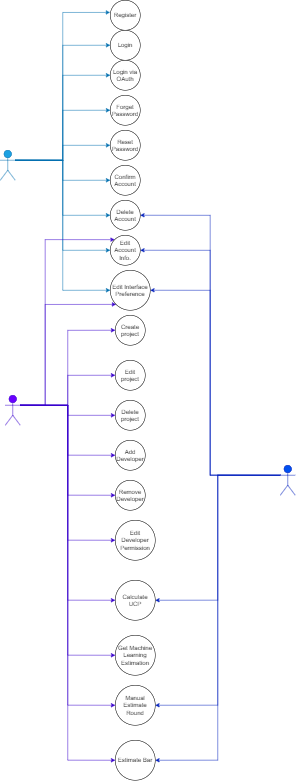

The diagram above was exported from draw.io. Its source (the exported page's mxGraphModel, read from the mxfile embedded in the PNG):
<mxGraphModel dx="3377" dy="1929" grid="1" gridSize="10" guides="1" tooltips="1" connect="1" arrows="1" fold="1" page="1" pageScale="1" pageWidth="850" pageHeight="1100" math="0" shadow="0">
  <root>
    <mxCell id="0" />
    <mxCell id="1" parent="0" />
    <mxCell id="2" style="edgeStyle=orthogonalEdgeStyle;rounded=0;orthogonalLoop=1;jettySize=auto;html=1;exitX=1;exitY=0.3333333333333333;exitDx=0;exitDy=0;exitPerimeter=0;entryX=-0.008;entryY=0.406;entryDx=0;entryDy=0;entryPerimeter=0;fillColor=#1ba1e2;strokeColor=#006EAF;" edge="1" source="11" target="32" parent="1">
      <mxGeometry relative="1" as="geometry" />
    </mxCell>
    <mxCell id="3" style="edgeStyle=orthogonalEdgeStyle;rounded=0;orthogonalLoop=1;jettySize=auto;html=1;exitX=1;exitY=0.3333333333333333;exitDx=0;exitDy=0;exitPerimeter=0;entryX=0;entryY=0.5;entryDx=0;entryDy=0;fillColor=#1ba1e2;strokeColor=#006EAF;" edge="1" source="11" target="33" parent="1">
      <mxGeometry relative="1" as="geometry" />
    </mxCell>
    <mxCell id="4" style="edgeStyle=orthogonalEdgeStyle;rounded=0;orthogonalLoop=1;jettySize=auto;html=1;exitX=1;exitY=0.3333333333333333;exitDx=0;exitDy=0;exitPerimeter=0;entryX=0;entryY=0.5;entryDx=0;entryDy=0;fillColor=#1ba1e2;strokeColor=#006EAF;" edge="1" source="11" target="34" parent="1">
      <mxGeometry relative="1" as="geometry" />
    </mxCell>
    <mxCell id="5" style="edgeStyle=orthogonalEdgeStyle;rounded=0;orthogonalLoop=1;jettySize=auto;html=1;exitX=1;exitY=0.3333333333333333;exitDx=0;exitDy=0;exitPerimeter=0;entryX=0;entryY=0.5;entryDx=0;entryDy=0;fillColor=#1ba1e2;strokeColor=#006EAF;" edge="1" source="11" target="35" parent="1">
      <mxGeometry relative="1" as="geometry" />
    </mxCell>
    <mxCell id="6" style="edgeStyle=orthogonalEdgeStyle;rounded=0;orthogonalLoop=1;jettySize=auto;html=1;exitX=1;exitY=0.3333333333333333;exitDx=0;exitDy=0;exitPerimeter=0;fillColor=#1ba1e2;strokeColor=#006EAF;" edge="1" source="11" target="36" parent="1">
      <mxGeometry relative="1" as="geometry" />
    </mxCell>
    <mxCell id="7" style="edgeStyle=orthogonalEdgeStyle;rounded=0;orthogonalLoop=1;jettySize=auto;html=1;exitX=1;exitY=0.3333333333333333;exitDx=0;exitDy=0;exitPerimeter=0;entryX=0;entryY=0.5;entryDx=0;entryDy=0;fillColor=#1ba1e2;strokeColor=#006EAF;" edge="1" source="11" target="37" parent="1">
      <mxGeometry relative="1" as="geometry" />
    </mxCell>
    <mxCell id="8" style="edgeStyle=orthogonalEdgeStyle;rounded=0;orthogonalLoop=1;jettySize=auto;html=1;exitX=1;exitY=0.3333333333333333;exitDx=0;exitDy=0;exitPerimeter=0;entryX=0;entryY=0.5;entryDx=0;entryDy=0;fillColor=#1ba1e2;strokeColor=#006EAF;" edge="1" source="11" target="38" parent="1">
      <mxGeometry relative="1" as="geometry" />
    </mxCell>
    <mxCell id="9" style="edgeStyle=orthogonalEdgeStyle;rounded=0;orthogonalLoop=1;jettySize=auto;html=1;exitX=1;exitY=0.3333333333333333;exitDx=0;exitDy=0;exitPerimeter=0;entryX=0;entryY=0.5;entryDx=0;entryDy=0;fillColor=#1ba1e2;strokeColor=#006EAF;" edge="1" source="11" target="39" parent="1">
      <mxGeometry relative="1" as="geometry" />
    </mxCell>
    <mxCell id="10" style="edgeStyle=orthogonalEdgeStyle;rounded=0;orthogonalLoop=1;jettySize=auto;html=1;exitX=1;exitY=0.3333333333333333;exitDx=0;exitDy=0;exitPerimeter=0;entryX=0;entryY=0.5;entryDx=0;entryDy=0;fillColor=#1ba1e2;strokeColor=#006EAF;" edge="1" source="11" target="40" parent="1">
      <mxGeometry relative="1" as="geometry">
        <mxPoint x="190" y="430.33333333333337" as="targetPoint" />
      </mxGeometry>
    </mxCell>
    <mxCell id="11" value="USer" style="shape=umlActor;verticalLabelPosition=bottom;verticalAlign=top;html=1;outlineConnect=0;fillColor=#1ba1e2;fontColor=#ffffff;strokeColor=#006EAF;" vertex="1" parent="1">
      <mxGeometry x="70" y="410" width="30" height="60" as="geometry" />
    </mxCell>
    <mxCell id="12" style="edgeStyle=orthogonalEdgeStyle;rounded=0;orthogonalLoop=1;jettySize=auto;html=1;exitX=1;exitY=0.3333333333333333;exitDx=0;exitDy=0;exitPerimeter=0;entryX=0;entryY=0.5;entryDx=0;entryDy=0;fillColor=#6a00ff;strokeColor=#3700CC;" edge="1" source="24" target="41" parent="1">
      <mxGeometry relative="1" as="geometry" />
    </mxCell>
    <mxCell id="13" style="edgeStyle=orthogonalEdgeStyle;rounded=0;orthogonalLoop=1;jettySize=auto;html=1;exitX=1;exitY=0.3333333333333333;exitDx=0;exitDy=0;exitPerimeter=0;entryX=0;entryY=0.5;entryDx=0;entryDy=0;fillColor=#6a00ff;strokeColor=#3700CC;" edge="1" source="24" target="42" parent="1">
      <mxGeometry relative="1" as="geometry" />
    </mxCell>
    <mxCell id="14" style="edgeStyle=orthogonalEdgeStyle;rounded=0;orthogonalLoop=1;jettySize=auto;html=1;exitX=1;exitY=0.3333333333333333;exitDx=0;exitDy=0;exitPerimeter=0;fillColor=#6a00ff;strokeColor=#3700CC;" edge="1" source="24" target="43" parent="1">
      <mxGeometry relative="1" as="geometry" />
    </mxCell>
    <mxCell id="15" style="edgeStyle=orthogonalEdgeStyle;rounded=0;orthogonalLoop=1;jettySize=auto;html=1;exitX=1;exitY=0.3333333333333333;exitDx=0;exitDy=0;exitPerimeter=0;entryX=0;entryY=0.5;entryDx=0;entryDy=0;fillColor=#6a00ff;strokeColor=#3700CC;" edge="1" source="24" target="44" parent="1">
      <mxGeometry relative="1" as="geometry" />
    </mxCell>
    <mxCell id="16" style="edgeStyle=orthogonalEdgeStyle;rounded=0;orthogonalLoop=1;jettySize=auto;html=1;exitX=1;exitY=0.3333333333333333;exitDx=0;exitDy=0;exitPerimeter=0;entryX=0;entryY=0.5;entryDx=0;entryDy=0;fillColor=#6a00ff;strokeColor=#3700CC;" edge="1" source="24" target="45" parent="1">
      <mxGeometry relative="1" as="geometry" />
    </mxCell>
    <mxCell id="17" style="edgeStyle=orthogonalEdgeStyle;rounded=0;orthogonalLoop=1;jettySize=auto;html=1;exitX=1;exitY=0.3333333333333333;exitDx=0;exitDy=0;exitPerimeter=0;entryX=0;entryY=0.5;entryDx=0;entryDy=0;fillColor=#6a00ff;strokeColor=#3700CC;" edge="1" source="24" target="46" parent="1">
      <mxGeometry relative="1" as="geometry" />
    </mxCell>
    <mxCell id="18" style="edgeStyle=orthogonalEdgeStyle;rounded=0;orthogonalLoop=1;jettySize=auto;html=1;exitX=1;exitY=0.3333333333333333;exitDx=0;exitDy=0;exitPerimeter=0;entryX=0;entryY=0.5;entryDx=0;entryDy=0;fillColor=#6a00ff;strokeColor=#3700CC;" edge="1" source="24" target="47" parent="1">
      <mxGeometry relative="1" as="geometry" />
    </mxCell>
    <mxCell id="19" style="edgeStyle=orthogonalEdgeStyle;rounded=0;orthogonalLoop=1;jettySize=auto;html=1;exitX=1;exitY=0.3333333333333333;exitDx=0;exitDy=0;exitPerimeter=0;entryX=0;entryY=0.5;entryDx=0;entryDy=0;fillColor=#6a00ff;strokeColor=#3700CC;" edge="1" source="24" target="48" parent="1">
      <mxGeometry relative="1" as="geometry" />
    </mxCell>
    <mxCell id="20" style="edgeStyle=orthogonalEdgeStyle;rounded=0;orthogonalLoop=1;jettySize=auto;html=1;exitX=1;exitY=0.3333333333333333;exitDx=0;exitDy=0;exitPerimeter=0;entryX=0;entryY=0.5;entryDx=0;entryDy=0;fillColor=#6a00ff;strokeColor=#3700CC;" edge="1" source="24" target="49" parent="1">
      <mxGeometry relative="1" as="geometry" />
    </mxCell>
    <mxCell id="21" style="edgeStyle=orthogonalEdgeStyle;rounded=0;orthogonalLoop=1;jettySize=auto;html=1;exitX=1;exitY=0.3333333333333333;exitDx=0;exitDy=0;exitPerimeter=0;entryX=0;entryY=0.5;entryDx=0;entryDy=0;fillColor=#6a00ff;strokeColor=#3700CC;" edge="1" source="24" target="50" parent="1">
      <mxGeometry relative="1" as="geometry" />
    </mxCell>
    <mxCell id="22" style="edgeStyle=orthogonalEdgeStyle;rounded=0;orthogonalLoop=1;jettySize=auto;html=1;exitX=1;exitY=0.3333333333333333;exitDx=0;exitDy=0;exitPerimeter=0;entryX=0;entryY=0;entryDx=0;entryDy=0;fillColor=#6a00ff;strokeColor=#3700CC;" edge="1" source="24" target="39" parent="1">
      <mxGeometry relative="1" as="geometry">
        <Array as="points">
          <mxPoint x="160" y="920" />
          <mxPoint x="160" y="589" />
        </Array>
      </mxGeometry>
    </mxCell>
    <mxCell id="23" style="edgeStyle=orthogonalEdgeStyle;rounded=0;orthogonalLoop=1;jettySize=auto;html=1;exitX=1;exitY=0.3333333333333333;exitDx=0;exitDy=0;exitPerimeter=0;entryX=0;entryY=1;entryDx=0;entryDy=0;fillColor=#6a00ff;strokeColor=#3700CC;" edge="1" source="24" target="40" parent="1">
      <mxGeometry relative="1" as="geometry">
        <Array as="points">
          <mxPoint x="160" y="920" />
          <mxPoint x="160" y="718" />
        </Array>
      </mxGeometry>
    </mxCell>
    <mxCell id="24" value="Manager" style="shape=umlActor;verticalLabelPosition=bottom;verticalAlign=top;html=1;outlineConnect=0;fillColor=#6a00ff;fontColor=#ffffff;strokeColor=#3700CC;" vertex="1" parent="1">
      <mxGeometry x="80" y="900" width="30" height="60" as="geometry" />
    </mxCell>
    <mxCell id="25" style="edgeStyle=orthogonalEdgeStyle;rounded=0;orthogonalLoop=1;jettySize=auto;html=1;exitX=0;exitY=0.3333333333333333;exitDx=0;exitDy=0;exitPerimeter=0;entryX=1;entryY=0.5;entryDx=0;entryDy=0;fillColor=#0050ef;strokeColor=#001DBC;" edge="1" source="31" target="47" parent="1">
      <mxGeometry relative="1" as="geometry" />
    </mxCell>
    <mxCell id="26" style="edgeStyle=orthogonalEdgeStyle;rounded=0;orthogonalLoop=1;jettySize=auto;html=1;exitX=0;exitY=0.3333333333333333;exitDx=0;exitDy=0;exitPerimeter=0;entryX=1;entryY=0.5;entryDx=0;entryDy=0;fillColor=#0050ef;strokeColor=#001DBC;" edge="1" source="31" target="49" parent="1">
      <mxGeometry relative="1" as="geometry" />
    </mxCell>
    <mxCell id="27" style="edgeStyle=orthogonalEdgeStyle;rounded=0;orthogonalLoop=1;jettySize=auto;html=1;exitX=0;exitY=0.3333333333333333;exitDx=0;exitDy=0;exitPerimeter=0;entryX=1;entryY=0.5;entryDx=0;entryDy=0;fillColor=#0050ef;strokeColor=#001DBC;" edge="1" source="31" target="50" parent="1">
      <mxGeometry relative="1" as="geometry" />
    </mxCell>
    <mxCell id="28" style="edgeStyle=orthogonalEdgeStyle;rounded=0;orthogonalLoop=1;jettySize=auto;html=1;exitX=0;exitY=0.3333333333333333;exitDx=0;exitDy=0;exitPerimeter=0;entryX=1;entryY=0.5;entryDx=0;entryDy=0;fillColor=#0050ef;strokeColor=#001DBC;" edge="1" source="31" target="40" parent="1">
      <mxGeometry relative="1" as="geometry">
        <Array as="points">
          <mxPoint x="490" y="1060" />
          <mxPoint x="490" y="690" />
        </Array>
      </mxGeometry>
    </mxCell>
    <mxCell id="29" style="edgeStyle=orthogonalEdgeStyle;rounded=0;orthogonalLoop=1;jettySize=auto;html=1;exitX=0;exitY=0.3333333333333333;exitDx=0;exitDy=0;exitPerimeter=0;entryX=1;entryY=0.5;entryDx=0;entryDy=0;fillColor=#0050ef;strokeColor=#001DBC;" edge="1" source="31" target="39" parent="1">
      <mxGeometry relative="1" as="geometry" />
    </mxCell>
    <mxCell id="30" style="edgeStyle=orthogonalEdgeStyle;rounded=0;orthogonalLoop=1;jettySize=auto;html=1;exitX=0;exitY=0.3333333333333333;exitDx=0;exitDy=0;exitPerimeter=0;entryX=1;entryY=0.5;entryDx=0;entryDy=0;fillColor=#0050ef;strokeColor=#001DBC;" edge="1" source="31" target="38" parent="1">
      <mxGeometry relative="1" as="geometry" />
    </mxCell>
    <mxCell id="31" value="Developer" style="shape=umlActor;verticalLabelPosition=bottom;verticalAlign=top;html=1;outlineConnect=0;fillColor=#0050ef;fontColor=#ffffff;strokeColor=#001DBC;" vertex="1" parent="1">
      <mxGeometry x="630" y="1040" width="30" height="60" as="geometry" />
    </mxCell>
    <mxCell id="32" value="Register" style="ellipse;whiteSpace=wrap;html=1;" vertex="1" parent="1">
      <mxGeometry x="290" y="110" width="60" height="60" as="geometry" />
    </mxCell>
    <mxCell id="33" value="Login" style="ellipse;whiteSpace=wrap;html=1;" vertex="1" parent="1">
      <mxGeometry x="290" y="170" width="60" height="60" as="geometry" />
    </mxCell>
    <mxCell id="34" value="Login via OAuth" style="ellipse;whiteSpace=wrap;html=1;" vertex="1" parent="1">
      <mxGeometry x="290" y="230" width="60" height="60" as="geometry" />
    </mxCell>
    <mxCell id="35" value="Forget Password" style="ellipse;whiteSpace=wrap;html=1;" vertex="1" parent="1">
      <mxGeometry x="290" y="300" width="60" height="60" as="geometry" />
    </mxCell>
    <mxCell id="36" value="Reset Password" style="ellipse;whiteSpace=wrap;html=1;" vertex="1" parent="1">
      <mxGeometry x="290" y="370" width="60" height="60" as="geometry" />
    </mxCell>
    <mxCell id="37" value="Confirm Account" style="ellipse;whiteSpace=wrap;html=1;" vertex="1" parent="1">
      <mxGeometry x="290" y="440" width="60" height="60" as="geometry" />
    </mxCell>
    <mxCell id="38" value="Delete Account" style="ellipse;whiteSpace=wrap;html=1;" vertex="1" parent="1">
      <mxGeometry x="290" y="510" width="60" height="60" as="geometry" />
    </mxCell>
    <mxCell id="39" value="Edit Account Info." style="ellipse;whiteSpace=wrap;html=1;" vertex="1" parent="1">
      <mxGeometry x="290" y="580" width="60" height="60" as="geometry" />
    </mxCell>
    <mxCell id="40" value="Edit Interface Preference" style="ellipse;whiteSpace=wrap;html=1;" vertex="1" parent="1">
      <mxGeometry x="290" y="650" width="80" height="80" as="geometry" />
    </mxCell>
    <mxCell id="41" value="Create project" style="ellipse;whiteSpace=wrap;html=1;" vertex="1" parent="1">
      <mxGeometry x="300" y="740" width="60" height="60" as="geometry" />
    </mxCell>
    <mxCell id="42" value="Edit&lt;br&gt;project" style="ellipse;whiteSpace=wrap;html=1;" vertex="1" parent="1">
      <mxGeometry x="300" y="830" width="60" height="60" as="geometry" />
    </mxCell>
    <mxCell id="43" value="Delete&lt;br&gt;project" style="ellipse;whiteSpace=wrap;html=1;" vertex="1" parent="1">
      <mxGeometry x="300" y="910" width="60" height="60" as="geometry" />
    </mxCell>
    <mxCell id="44" value="Add Developer" style="ellipse;whiteSpace=wrap;html=1;" vertex="1" parent="1">
      <mxGeometry x="300" y="990" width="60" height="60" as="geometry" />
    </mxCell>
    <mxCell id="45" value="Remove Developer" style="ellipse;whiteSpace=wrap;html=1;" vertex="1" parent="1">
      <mxGeometry x="300" y="1070" width="60" height="60" as="geometry" />
    </mxCell>
    <mxCell id="46" value="Edit Developer Permission" style="ellipse;whiteSpace=wrap;html=1;" vertex="1" parent="1">
      <mxGeometry x="300" y="1150" width="80" height="80" as="geometry" />
    </mxCell>
    <mxCell id="47" value="Calculate UCP" style="ellipse;whiteSpace=wrap;html=1;" vertex="1" parent="1">
      <mxGeometry x="300" y="1270" width="80" height="80" as="geometry" />
    </mxCell>
    <mxCell id="48" value="Get Machine Learning Estimation" style="ellipse;whiteSpace=wrap;html=1;" vertex="1" parent="1">
      <mxGeometry x="300" y="1380" width="80" height="80" as="geometry" />
    </mxCell>
    <mxCell id="49" value="Manual Estimate Round" style="ellipse;whiteSpace=wrap;html=1;" vertex="1" parent="1">
      <mxGeometry x="300" y="1480" width="80" height="80" as="geometry" />
    </mxCell>
    <mxCell id="50" value="Estimate Bar" style="ellipse;whiteSpace=wrap;html=1;" vertex="1" parent="1">
      <mxGeometry x="300" y="1590" width="80" height="80" as="geometry" />
    </mxCell>
  </root>
</mxGraphModel>